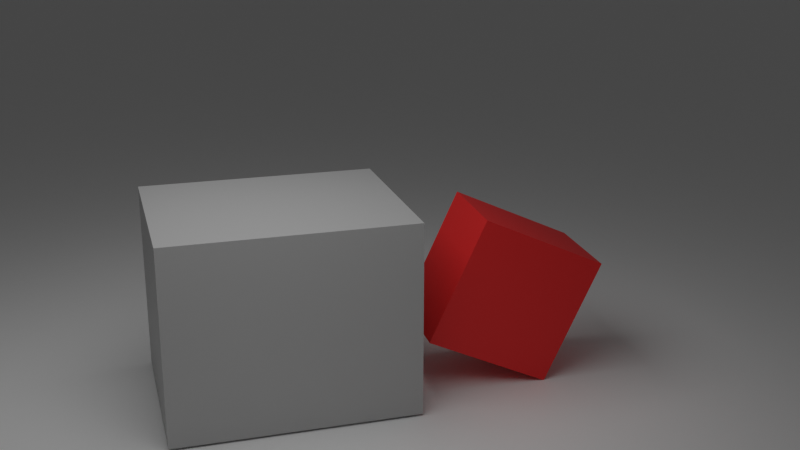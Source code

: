 # Source: AVoE_A.blend  (saved by Blender 2.93.20; exported with 4.5.12 LTS)
import bpy
from mathutils import Matrix  # noqa: F401  (used for matrix-valued properties, if any)

bpy.ops.wm.read_factory_settings(use_empty=True)
scene = bpy.context.scene
scene.name = 'Scene'

# ---- collections
col_collection = bpy.data.collections.new('Collection'); scene.collection.children.link(col_collection)

# ---- materials (node trees are filled in below, after node groups)
mat_ground = bpy.data.materials.new('Ground')
mat_ground.use_transparent_shadow = False
mat_support = bpy.data.materials.new('Support')
mat_support.use_transparent_shadow = False
mat_cube = bpy.data.materials.new('Cube')
mat_cube.use_transparent_shadow = False

# ---- material node trees
mat_ground.use_nodes = True; mat_ground.node_tree.nodes.clear()
_N = mat_ground.node_tree.nodes; _L = mat_ground.node_tree.links
n0 = _N.new('ShaderNodeBsdfPrincipled'); n0.name = 'Principled BSDF'; n0.location = (10, 300)
n0.distribution = 'GGX'
n0.subsurface_method = 'BURLEY'
n0.inputs[0].default_value = (1.0, 1.0, 1.0, 1.0)
n0.inputs[3].default_value = 1.45
n0.inputs[27].default_value = (0.0, 0.0, 0.0, 1.0)
n0.inputs[28].default_value = 1.0
n1 = _N.new('ShaderNodeOutputMaterial'); n1.name = 'Material Output'; n1.location = (300, 300)
_L.new(n0.outputs[0], n1.inputs[0])
n1.is_active_output = True
mat_support.use_nodes = True; mat_support.node_tree.nodes.clear()
_N = mat_support.node_tree.nodes; _L = mat_support.node_tree.links
n0 = _N.new('ShaderNodeBsdfPrincipled'); n0.name = 'Principled BSDF'; n0.location = (10, 300)
n0.distribution = 'GGX'
n0.subsurface_method = 'BURLEY'
n0.inputs[0].default_value = (0.502, 0.502, 0.502, 1.0)
n0.inputs[3].default_value = 1.45
n0.inputs[27].default_value = (0.0, 0.0, 0.0, 1.0)
n0.inputs[28].default_value = 1.0
n1 = _N.new('ShaderNodeOutputMaterial'); n1.name = 'Material Output'; n1.location = (300, 300)
_L.new(n0.outputs[0], n1.inputs[0])
n1.is_active_output = True
mat_cube.use_nodes = True; mat_cube.node_tree.nodes.clear()
_N = mat_cube.node_tree.nodes; _L = mat_cube.node_tree.links
n0 = _N.new('ShaderNodeBsdfPrincipled'); n0.name = 'Principled BSDF'; n0.location = (10, 300)
n0.distribution = 'GGX'
n0.subsurface_method = 'BURLEY'
n0.inputs[0].default_value = (0.9765, 0.02745, 0.02745, 1.0)
n0.inputs[3].default_value = 1.45
n0.inputs[27].default_value = (0.0, 0.0, 0.0, 1.0)
n0.inputs[28].default_value = 1.0
n1 = _N.new('ShaderNodeOutputMaterial'); n1.name = 'Material Output'; n1.location = (300, 300)
_L.new(n0.outputs[0], n1.inputs[0])
n1.is_active_output = True

# ---- world
world_world = bpy.data.worlds.new('World'); scene.world = world_world
world_world.use_nodes = True; world_world.node_tree.nodes.clear()
_N = world_world.node_tree.nodes; _L = world_world.node_tree.links
n0 = _N.new('ShaderNodeOutputWorld'); n0.name = 'World Output'; n0.location = (300, 300)
n1 = _N.new('ShaderNodeBackground'); n1.name = 'Background'; n1.location = (10, 300)
n1.inputs[0].default_value = (0.05088, 0.05088, 0.05088, 1.0)
_L.new(n1.outputs[0], n0.inputs[0])
n0.is_active_output = True
world_world.color = (0.05088, 0.05088, 0.05088)
world_world.use_sun_shadow = False
world_world.sun_shadow_jitter_overblur = 0.0

# ---- cameras
cam_camera_003 = bpy.data.cameras.new('Camera.003')
cam_camera_003.clip_end = 100.0
cam_camera_003.ortho_scale = 7.314

# ---- lights
light_area_093 = bpy.data.lights.new('Area.093', 'AREA')
light_area_093.transmission_factor = 0.0
light_area_093.energy = 314.2
light_area_093.shadow_soft_size = 1.0
light_area_093.shadow_maximum_resolution = 0.006
light_area_093.use_absolute_resolution = True
light_area_093.size = 1.0
light_area_093.size_y = 1.0

# ---- meshes
me_plane_093 = bpy.data.meshes.new('Plane.093')
me_plane_093.from_pydata([(-1.0, -1.0, 0.0), (1.0, -1.0, 0.0), (-1.0, 1.0, 0.0), (1.0, 1.0, 0.0)], [], [(0, 1, 3, 2)])
_uv = me_plane_093.uv_layers.new(name='UVMap')
_uv.uv.foreach_set('vector', [0.0, 0.0, 1.0, 0.0, 1.0, 1.0, 0.0, 1.0])
me_plane_093.materials.append(mat_ground)
me_plane_093.use_remesh_fix_poles = True
me_plane_093.use_remesh_preserve_attributes = False
me_plane_093.update()
me_cube_119 = bpy.data.meshes.new('Cube.119')
me_cube_119.from_pydata([(-1.0, -1.0, -1.0), (-1.0, -1.0, 1.0), (-1.0, 1.0, -1.0), (-1.0, 1.0, 1.0), (1.0, -1.0, -1.0), (1.0, -1.0, 1.0), (1.0, 1.0, -1.0), (1.0, 1.0, 1.0)], [], [(0, 1, 3, 2), (2, 3, 7, 6), (6, 7, 5, 4), (4, 5, 1, 0), (2, 6, 4, 0), (7, 3, 1, 5)])
_uv = me_cube_119.uv_layers.new(name='UVMap')
_uv.uv.foreach_set('vector', [0.375, 0.0, 0.625, 0.0, 0.625, 0.25, 0.375, 0.25, 0.375, 0.25, 0.625, 0.25, 0.625, 0.5, 0.375, 0.5, 0.375, 0.5, 0.625, 0.5, 0.625, 0.75, 0.375, 0.75, 0.375, 0.75, 0.625, 0.75, 0.625, 1.0, 0.375, 1.0, 0.125, 0.5, 0.375, 0.5, 0.375, 0.75, 0.125, 0.75, 0.625, 0.5, 0.875, 0.5, 0.875, 0.75, 0.625, 0.75])
me_cube_119.materials.append(mat_support)
me_cube_119.use_remesh_fix_poles = True
me_cube_119.use_remesh_preserve_attributes = False
me_cube_119.update()
me_cube_120 = bpy.data.meshes.new('Cube.120')
me_cube_120.from_pydata([(-1.0, -1.0, -1.0), (-1.0, -1.0, 1.0), (-1.0, 1.0, -1.0), (-1.0, 1.0, 1.0), (1.0, -1.0, -1.0), (1.0, -1.0, 1.0), (1.0, 1.0, -1.0), (1.0, 1.0, 1.0)], [], [(0, 1, 3, 2), (2, 3, 7, 6), (6, 7, 5, 4), (4, 5, 1, 0), (2, 6, 4, 0), (7, 3, 1, 5)])
_uv = me_cube_120.uv_layers.new(name='UVMap')
_uv.uv.foreach_set('vector', [0.375, 0.0, 0.625, 0.0, 0.625, 0.25, 0.375, 0.25, 0.375, 0.25, 0.625, 0.25, 0.625, 0.5, 0.375, 0.5, 0.375, 0.5, 0.625, 0.5, 0.625, 0.75, 0.375, 0.75, 0.375, 0.75, 0.625, 0.75, 0.625, 1.0, 0.375, 1.0, 0.125, 0.5, 0.375, 0.5, 0.375, 0.75, 0.125, 0.75, 0.625, 0.5, 0.875, 0.5, 0.875, 0.75, 0.625, 0.75])
me_cube_120.materials.append(mat_cube)
me_cube_120.use_remesh_fix_poles = True
me_cube_120.use_remesh_preserve_attributes = False
me_cube_120.update()

# ---- objects
ob_light = bpy.data.objects.new('Light', light_area_093)
ob_ground = bpy.data.objects.new('Ground', me_plane_093)
ob_support = bpy.data.objects.new('Support', me_cube_119)
ob_cube = bpy.data.objects.new('Cube', me_cube_120)
ob_camera = bpy.data.objects.new('Camera', cam_camera_003)

# ---- transforms, parenting, visibility, modifiers, constraints
ob_light.location = (-5.265, -9.994, 10.01)
ob_light.scale = (7.0, 11.79, 7.0)
ob_ground.location = (0.0, 0.0, 0.0)
ob_ground.scale = (100.0, 100.0, 1.0)
ob_support.location = (-4.5, -6.892, 2.05)
ob_support.scale = (2.5, 2.0, 2.0)
ob_cube.location = (0.2907, -7.089, 1.86)
ob_cube.rotation_euler = (3.113, 1.141, 3.087)
ob_cube.scale = (1.4, 1.0, 1.4)
ob_camera.location = (-8.037, -27.78, 10.6)
ob_camera.rotation_euler = (1.25, -2.449e-07, -0.2862)
ob_camera.scale = (1.0, 1.0, 1.0)
ob_camera.lock_rotations_4d = False
ob_camera.empty_display_type = 'ARROWS'
ob_camera.color = (0.0, 0.0, 0.0, 0.0)
ob_camera.hide_render = True
ob_camera.display_type = 'WIRE'
ob_camera.lineart.crease_threshold = 0.0

# ---- collection membership
scene.collection.objects.link(ob_light)
scene.collection.objects.link(ob_ground)
scene.collection.objects.link(ob_support)
scene.collection.objects.link(ob_cube)
col_collection.objects.link(ob_camera)

# ---- scene / render settings (as saved in the file)
scene.camera = ob_camera
scene.frame_start = 1; scene.frame_end = 50; scene.frame_set(38)
scene.render.engine = 'BLENDER_EEVEE_NEXT'
scene.render.image_settings.file_format = 'JPEG'
scene.render.image_settings.color_mode = 'RGB'
scene.render.resolution_x = 960
scene.render.resolution_y = 540
scene.cycles.use_denoising = False
scene.cycles.samples = 128
scene.cycles.sampling_pattern = 'TABULATED_SOBOL'
scene.cycles.use_adaptive_sampling = False
scene.cycles.use_light_tree = False
scene.eevee.taa_render_samples = 32
scene.view_settings.view_transform = 'Filmic'
bpy.context.view_layer.update()
